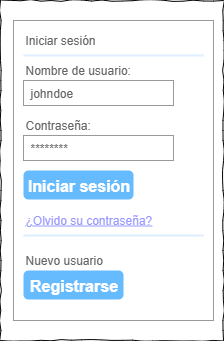

The diagram above was exported from draw.io. Its source (the exported page's mxGraphModel, read from the mxfile embedded in the PNG):
<mxGraphModel dx="1000" dy="572" grid="1" gridSize="10" guides="1" tooltips="1" connect="1" arrows="1" fold="1" page="1" pageScale="1" pageWidth="827" pageHeight="1169" math="0" shadow="0">
  <root>
    <mxCell id="0" />
    <mxCell id="1" parent="0" />
    <mxCell id="O_rooMaCqJ6X-BFOFzzB-1" value="" style="strokeWidth=1;shadow=0;dashed=0;align=center;html=1;shape=mxgraph.mockup.forms.rrect;rSize=0;strokeColor=#999999;fillColor=#ffffff;" parent="1" vertex="1">
      <mxGeometry x="40" y="40" width="200" height="300" as="geometry" />
    </mxCell>
    <mxCell id="O_rooMaCqJ6X-BFOFzzB-2" value="Iniciar sesión" style="strokeWidth=1;shadow=0;dashed=0;align=center;html=1;shape=mxgraph.mockup.forms.anchor;fontSize=12;fontColor=#666666;align=left;resizeWidth=1;spacingLeft=0;" parent="O_rooMaCqJ6X-BFOFzzB-1" vertex="1">
      <mxGeometry width="100" height="20" relative="1" as="geometry">
        <mxPoint x="10" y="10" as="offset" />
      </mxGeometry>
    </mxCell>
    <mxCell id="O_rooMaCqJ6X-BFOFzzB-3" value="" style="shape=line;strokeColor=#ddeeff;strokeWidth=2;html=1;resizeWidth=1;" parent="O_rooMaCqJ6X-BFOFzzB-1" vertex="1">
      <mxGeometry width="180" height="10" relative="1" as="geometry">
        <mxPoint x="10" y="30" as="offset" />
      </mxGeometry>
    </mxCell>
    <mxCell id="O_rooMaCqJ6X-BFOFzzB-4" value="Nombre de usuario:" style="strokeWidth=1;shadow=0;dashed=0;align=center;html=1;shape=mxgraph.mockup.forms.anchor;fontSize=12;fontColor=#666666;align=left;resizeWidth=1;spacingLeft=0;" parent="O_rooMaCqJ6X-BFOFzzB-1" vertex="1">
      <mxGeometry width="100" height="20" relative="1" as="geometry">
        <mxPoint x="10" y="40" as="offset" />
      </mxGeometry>
    </mxCell>
    <mxCell id="O_rooMaCqJ6X-BFOFzzB-5" value="johndoe" style="strokeWidth=1;shadow=0;dashed=0;align=center;html=1;shape=mxgraph.mockup.forms.rrect;rSize=0;strokeColor=#999999;fontColor=#666666;align=left;spacingLeft=5;resizeWidth=1;" parent="O_rooMaCqJ6X-BFOFzzB-1" vertex="1">
      <mxGeometry width="150" height="25" relative="1" as="geometry">
        <mxPoint x="10" y="60" as="offset" />
      </mxGeometry>
    </mxCell>
    <mxCell id="O_rooMaCqJ6X-BFOFzzB-6" value="Contraseña:" style="strokeWidth=1;shadow=0;dashed=0;align=center;html=1;shape=mxgraph.mockup.forms.anchor;fontSize=12;fontColor=#666666;align=left;resizeWidth=1;spacingLeft=0;" parent="O_rooMaCqJ6X-BFOFzzB-1" vertex="1">
      <mxGeometry width="100" height="20" relative="1" as="geometry">
        <mxPoint x="10" y="95" as="offset" />
      </mxGeometry>
    </mxCell>
    <mxCell id="O_rooMaCqJ6X-BFOFzzB-7" value="********" style="strokeWidth=1;shadow=0;dashed=0;align=center;html=1;shape=mxgraph.mockup.forms.rrect;rSize=0;strokeColor=#999999;fontColor=#666666;align=left;spacingLeft=5;resizeWidth=1;" parent="O_rooMaCqJ6X-BFOFzzB-1" vertex="1">
      <mxGeometry width="150" height="25" relative="1" as="geometry">
        <mxPoint x="10" y="115" as="offset" />
      </mxGeometry>
    </mxCell>
    <mxCell id="O_rooMaCqJ6X-BFOFzzB-8" value="Iniciar sesión" style="strokeWidth=1;shadow=0;dashed=0;align=center;html=1;shape=mxgraph.mockup.forms.rrect;rSize=5;strokeColor=none;fontColor=#ffffff;fillColor=#66bbff;fontSize=16;fontStyle=1;" parent="O_rooMaCqJ6X-BFOFzzB-1" vertex="1">
      <mxGeometry y="1" width="110" height="29" relative="1" as="geometry">
        <mxPoint x="10" y="-150" as="offset" />
      </mxGeometry>
    </mxCell>
    <mxCell id="O_rooMaCqJ6X-BFOFzzB-9" value="¿Olvido su contraseña?" style="strokeWidth=1;shadow=0;dashed=0;align=center;html=1;shape=mxgraph.mockup.forms.anchor;fontSize=12;fontColor=#9999ff;align=left;spacingLeft=0;fontStyle=4;resizeWidth=1;" parent="O_rooMaCqJ6X-BFOFzzB-1" vertex="1">
      <mxGeometry y="1" width="150" height="20" relative="1" as="geometry">
        <mxPoint x="10" y="-110" as="offset" />
      </mxGeometry>
    </mxCell>
    <mxCell id="O_rooMaCqJ6X-BFOFzzB-10" value="" style="shape=line;strokeColor=#ddeeff;strokeWidth=2;html=1;resizeWidth=1;" parent="O_rooMaCqJ6X-BFOFzzB-1" vertex="1">
      <mxGeometry y="1" width="180" height="10" relative="1" as="geometry">
        <mxPoint x="10" y="-90" as="offset" />
      </mxGeometry>
    </mxCell>
    <mxCell id="O_rooMaCqJ6X-BFOFzzB-11" value="Nuevo usuario" style="strokeWidth=1;shadow=0;dashed=0;align=center;html=1;shape=mxgraph.mockup.forms.anchor;fontSize=12;fontColor=#666666;align=left;spacingLeft=0;resizeWidth=1;" parent="O_rooMaCqJ6X-BFOFzzB-1" vertex="1">
      <mxGeometry y="1" width="150" height="20" relative="1" as="geometry">
        <mxPoint x="10" y="-70" as="offset" />
      </mxGeometry>
    </mxCell>
    <mxCell id="O_rooMaCqJ6X-BFOFzzB-12" value="Registrarse" style="strokeWidth=1;shadow=0;dashed=0;align=center;html=1;shape=mxgraph.mockup.forms.rrect;rSize=5;strokeColor=none;fontColor=#ffffff;fillColor=#66bbff;fontSize=16;fontStyle=1;" parent="O_rooMaCqJ6X-BFOFzzB-1" vertex="1">
      <mxGeometry y="1" width="100" height="29" relative="1" as="geometry">
        <mxPoint x="10" y="-50" as="offset" />
      </mxGeometry>
    </mxCell>
    <mxCell id="Seq6RmDgBWgbxZugeY3U-1" value="" style="whiteSpace=wrap;html=1;rounded=0;shadow=0;labelBackgroundColor=none;strokeColor=#000000;strokeWidth=1;fillColor=none;fontFamily=Verdana;fontSize=12;fontColor=#000000;align=center;comic=1;" parent="1" vertex="1">
      <mxGeometry x="27" y="20" width="223" height="340" as="geometry" />
    </mxCell>
  </root>
</mxGraphModel>